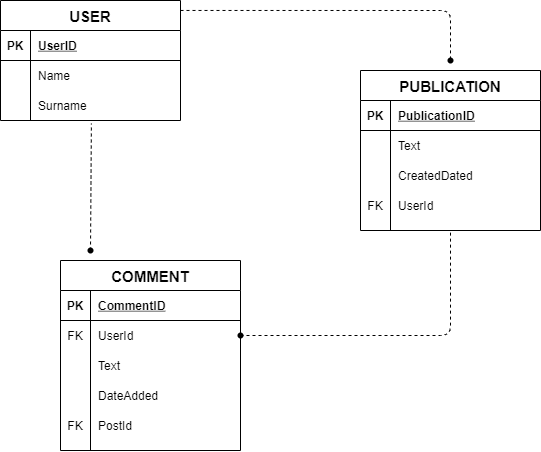

The diagram above was exported from draw.io. Its source (the exported page's mxGraphModel, read from the mxfile embedded in the PNG):
<mxGraphModel dx="1021" dy="612" grid="1" gridSize="10" guides="1" tooltips="1" connect="1" arrows="1" fold="1" page="1" pageScale="1" pageWidth="850" pageHeight="1100" math="0" shadow="0" extFonts="Permanent Marker^https://fonts.googleapis.com/css?family=Permanent+Marker">
  <root>
    <mxCell id="0" />
    <mxCell id="1" parent="0" />
    <mxCell id="xNFtjU3hjmiL_AlTX59i-15" value="USER" style="shape=table;startSize=30;container=1;collapsible=1;childLayout=tableLayout;fixedRows=1;rowLines=0;fontStyle=1;align=center;resizeLast=1;fontSize=15;" vertex="1" parent="1">
      <mxGeometry x="40" y="80" width="180" height="120" as="geometry" />
    </mxCell>
    <mxCell id="xNFtjU3hjmiL_AlTX59i-16" value="" style="shape=partialRectangle;collapsible=0;dropTarget=0;pointerEvents=0;fillColor=none;top=0;left=0;bottom=1;right=0;points=[[0,0.5],[1,0.5]];portConstraint=eastwest;" vertex="1" parent="xNFtjU3hjmiL_AlTX59i-15">
      <mxGeometry y="30" width="180" height="30" as="geometry" />
    </mxCell>
    <mxCell id="xNFtjU3hjmiL_AlTX59i-17" value="PK" style="shape=partialRectangle;connectable=0;fillColor=none;top=0;left=0;bottom=0;right=0;fontStyle=1;overflow=hidden;" vertex="1" parent="xNFtjU3hjmiL_AlTX59i-16">
      <mxGeometry width="30" height="30" as="geometry" />
    </mxCell>
    <mxCell id="xNFtjU3hjmiL_AlTX59i-18" value="UserID" style="shape=partialRectangle;connectable=0;fillColor=none;top=0;left=0;bottom=0;right=0;align=left;spacingLeft=6;fontStyle=5;overflow=hidden;" vertex="1" parent="xNFtjU3hjmiL_AlTX59i-16">
      <mxGeometry x="30" width="150" height="30" as="geometry" />
    </mxCell>
    <mxCell id="xNFtjU3hjmiL_AlTX59i-19" value="" style="shape=partialRectangle;collapsible=0;dropTarget=0;pointerEvents=0;fillColor=none;top=0;left=0;bottom=0;right=0;points=[[0,0.5],[1,0.5]];portConstraint=eastwest;" vertex="1" parent="xNFtjU3hjmiL_AlTX59i-15">
      <mxGeometry y="60" width="180" height="30" as="geometry" />
    </mxCell>
    <mxCell id="xNFtjU3hjmiL_AlTX59i-20" value="" style="shape=partialRectangle;connectable=0;fillColor=none;top=0;left=0;bottom=0;right=0;editable=1;overflow=hidden;" vertex="1" parent="xNFtjU3hjmiL_AlTX59i-19">
      <mxGeometry width="30" height="30" as="geometry" />
    </mxCell>
    <mxCell id="xNFtjU3hjmiL_AlTX59i-21" value="Name" style="shape=partialRectangle;connectable=0;fillColor=none;top=0;left=0;bottom=0;right=0;align=left;spacingLeft=6;overflow=hidden;" vertex="1" parent="xNFtjU3hjmiL_AlTX59i-19">
      <mxGeometry x="30" width="150" height="30" as="geometry" />
    </mxCell>
    <mxCell id="xNFtjU3hjmiL_AlTX59i-22" value="" style="shape=partialRectangle;collapsible=0;dropTarget=0;pointerEvents=0;fillColor=none;top=0;left=0;bottom=0;right=0;points=[[0,0.5],[1,0.5]];portConstraint=eastwest;" vertex="1" parent="xNFtjU3hjmiL_AlTX59i-15">
      <mxGeometry y="90" width="180" height="30" as="geometry" />
    </mxCell>
    <mxCell id="xNFtjU3hjmiL_AlTX59i-23" value="" style="shape=partialRectangle;connectable=0;fillColor=none;top=0;left=0;bottom=0;right=0;editable=1;overflow=hidden;" vertex="1" parent="xNFtjU3hjmiL_AlTX59i-22">
      <mxGeometry width="30" height="30" as="geometry" />
    </mxCell>
    <mxCell id="xNFtjU3hjmiL_AlTX59i-24" value="Surname" style="shape=partialRectangle;connectable=0;fillColor=none;top=0;left=0;bottom=0;right=0;align=left;spacingLeft=6;overflow=hidden;" vertex="1" parent="xNFtjU3hjmiL_AlTX59i-22">
      <mxGeometry x="30" width="150" height="30" as="geometry" />
    </mxCell>
    <mxCell id="xNFtjU3hjmiL_AlTX59i-28" value="PUBLICATION" style="shape=table;startSize=30;container=1;collapsible=1;childLayout=tableLayout;fixedRows=1;rowLines=0;fontStyle=1;align=center;resizeLast=1;fontSize=15;" vertex="1" parent="1">
      <mxGeometry x="400" y="150" width="180" height="160" as="geometry" />
    </mxCell>
    <mxCell id="xNFtjU3hjmiL_AlTX59i-29" value="" style="shape=partialRectangle;collapsible=0;dropTarget=0;pointerEvents=0;fillColor=none;top=0;left=0;bottom=1;right=0;points=[[0,0.5],[1,0.5]];portConstraint=eastwest;" vertex="1" parent="xNFtjU3hjmiL_AlTX59i-28">
      <mxGeometry y="30" width="180" height="30" as="geometry" />
    </mxCell>
    <mxCell id="xNFtjU3hjmiL_AlTX59i-30" value="PK" style="shape=partialRectangle;connectable=0;fillColor=none;top=0;left=0;bottom=0;right=0;fontStyle=1;overflow=hidden;" vertex="1" parent="xNFtjU3hjmiL_AlTX59i-29">
      <mxGeometry width="30" height="30" as="geometry" />
    </mxCell>
    <mxCell id="xNFtjU3hjmiL_AlTX59i-31" value="PublicationID" style="shape=partialRectangle;connectable=0;fillColor=none;top=0;left=0;bottom=0;right=0;align=left;spacingLeft=6;fontStyle=5;overflow=hidden;" vertex="1" parent="xNFtjU3hjmiL_AlTX59i-29">
      <mxGeometry x="30" width="150" height="30" as="geometry" />
    </mxCell>
    <mxCell id="xNFtjU3hjmiL_AlTX59i-32" value="" style="shape=partialRectangle;collapsible=0;dropTarget=0;pointerEvents=0;fillColor=none;top=0;left=0;bottom=0;right=0;points=[[0,0.5],[1,0.5]];portConstraint=eastwest;" vertex="1" parent="xNFtjU3hjmiL_AlTX59i-28">
      <mxGeometry y="60" width="180" height="30" as="geometry" />
    </mxCell>
    <mxCell id="xNFtjU3hjmiL_AlTX59i-33" value="" style="shape=partialRectangle;connectable=0;fillColor=none;top=0;left=0;bottom=0;right=0;editable=1;overflow=hidden;" vertex="1" parent="xNFtjU3hjmiL_AlTX59i-32">
      <mxGeometry width="30" height="30" as="geometry" />
    </mxCell>
    <mxCell id="xNFtjU3hjmiL_AlTX59i-34" value="Text" style="shape=partialRectangle;connectable=0;fillColor=none;top=0;left=0;bottom=0;right=0;align=left;spacingLeft=6;overflow=hidden;" vertex="1" parent="xNFtjU3hjmiL_AlTX59i-32">
      <mxGeometry x="30" width="150" height="30" as="geometry" />
    </mxCell>
    <mxCell id="xNFtjU3hjmiL_AlTX59i-35" value="" style="shape=partialRectangle;collapsible=0;dropTarget=0;pointerEvents=0;fillColor=none;top=0;left=0;bottom=0;right=0;points=[[0,0.5],[1,0.5]];portConstraint=eastwest;" vertex="1" parent="xNFtjU3hjmiL_AlTX59i-28">
      <mxGeometry y="90" width="180" height="30" as="geometry" />
    </mxCell>
    <mxCell id="xNFtjU3hjmiL_AlTX59i-36" value="" style="shape=partialRectangle;connectable=0;fillColor=none;top=0;left=0;bottom=0;right=0;editable=1;overflow=hidden;" vertex="1" parent="xNFtjU3hjmiL_AlTX59i-35">
      <mxGeometry width="30" height="30" as="geometry" />
    </mxCell>
    <mxCell id="xNFtjU3hjmiL_AlTX59i-37" value="CreatedDated" style="shape=partialRectangle;connectable=0;fillColor=none;top=0;left=0;bottom=0;right=0;align=left;spacingLeft=6;overflow=hidden;" vertex="1" parent="xNFtjU3hjmiL_AlTX59i-35">
      <mxGeometry x="30" width="150" height="30" as="geometry" />
    </mxCell>
    <mxCell id="xNFtjU3hjmiL_AlTX59i-38" value="" style="shape=partialRectangle;collapsible=0;dropTarget=0;pointerEvents=0;fillColor=none;top=0;left=0;bottom=0;right=0;points=[[0,0.5],[1,0.5]];portConstraint=eastwest;" vertex="1" parent="xNFtjU3hjmiL_AlTX59i-28">
      <mxGeometry y="120" width="180" height="30" as="geometry" />
    </mxCell>
    <mxCell id="xNFtjU3hjmiL_AlTX59i-39" value="FK" style="shape=partialRectangle;connectable=0;fillColor=none;top=0;left=0;bottom=0;right=0;editable=1;overflow=hidden;" vertex="1" parent="xNFtjU3hjmiL_AlTX59i-38">
      <mxGeometry width="30" height="30" as="geometry" />
    </mxCell>
    <mxCell id="xNFtjU3hjmiL_AlTX59i-40" value="UserId" style="shape=partialRectangle;connectable=0;fillColor=none;top=0;left=0;bottom=0;right=0;align=left;spacingLeft=6;overflow=hidden;" vertex="1" parent="xNFtjU3hjmiL_AlTX59i-38">
      <mxGeometry x="30" width="150" height="30" as="geometry" />
    </mxCell>
    <mxCell id="xNFtjU3hjmiL_AlTX59i-41" value="COMMENT" style="shape=table;startSize=30;container=1;collapsible=1;childLayout=tableLayout;fixedRows=1;rowLines=0;fontStyle=1;align=center;resizeLast=1;fontSize=15;" vertex="1" parent="1">
      <mxGeometry x="100" y="340" width="180" height="190" as="geometry" />
    </mxCell>
    <mxCell id="xNFtjU3hjmiL_AlTX59i-42" value="" style="shape=partialRectangle;collapsible=0;dropTarget=0;pointerEvents=0;fillColor=none;top=0;left=0;bottom=1;right=0;points=[[0,0.5],[1,0.5]];portConstraint=eastwest;" vertex="1" parent="xNFtjU3hjmiL_AlTX59i-41">
      <mxGeometry y="30" width="180" height="30" as="geometry" />
    </mxCell>
    <mxCell id="xNFtjU3hjmiL_AlTX59i-43" value="PK" style="shape=partialRectangle;connectable=0;fillColor=none;top=0;left=0;bottom=0;right=0;fontStyle=1;overflow=hidden;" vertex="1" parent="xNFtjU3hjmiL_AlTX59i-42">
      <mxGeometry width="30" height="30" as="geometry" />
    </mxCell>
    <mxCell id="xNFtjU3hjmiL_AlTX59i-44" value="CommentID" style="shape=partialRectangle;connectable=0;fillColor=none;top=0;left=0;bottom=0;right=0;align=left;spacingLeft=6;fontStyle=5;overflow=hidden;" vertex="1" parent="xNFtjU3hjmiL_AlTX59i-42">
      <mxGeometry x="30" width="150" height="30" as="geometry" />
    </mxCell>
    <mxCell id="xNFtjU3hjmiL_AlTX59i-45" value="" style="shape=partialRectangle;collapsible=0;dropTarget=0;pointerEvents=0;fillColor=none;top=0;left=0;bottom=0;right=0;points=[[0,0.5],[1,0.5]];portConstraint=eastwest;" vertex="1" parent="xNFtjU3hjmiL_AlTX59i-41">
      <mxGeometry y="60" width="180" height="30" as="geometry" />
    </mxCell>
    <mxCell id="xNFtjU3hjmiL_AlTX59i-46" value="FK" style="shape=partialRectangle;connectable=0;fillColor=none;top=0;left=0;bottom=0;right=0;editable=1;overflow=hidden;" vertex="1" parent="xNFtjU3hjmiL_AlTX59i-45">
      <mxGeometry width="30" height="30" as="geometry" />
    </mxCell>
    <mxCell id="xNFtjU3hjmiL_AlTX59i-47" value="UserId" style="shape=partialRectangle;connectable=0;fillColor=none;top=0;left=0;bottom=0;right=0;align=left;spacingLeft=6;overflow=hidden;" vertex="1" parent="xNFtjU3hjmiL_AlTX59i-45">
      <mxGeometry x="30" width="150" height="30" as="geometry" />
    </mxCell>
    <mxCell id="xNFtjU3hjmiL_AlTX59i-48" value="" style="shape=partialRectangle;collapsible=0;dropTarget=0;pointerEvents=0;fillColor=none;top=0;left=0;bottom=0;right=0;points=[[0,0.5],[1,0.5]];portConstraint=eastwest;" vertex="1" parent="xNFtjU3hjmiL_AlTX59i-41">
      <mxGeometry y="90" width="180" height="30" as="geometry" />
    </mxCell>
    <mxCell id="xNFtjU3hjmiL_AlTX59i-49" value="" style="shape=partialRectangle;connectable=0;fillColor=none;top=0;left=0;bottom=0;right=0;editable=1;overflow=hidden;" vertex="1" parent="xNFtjU3hjmiL_AlTX59i-48">
      <mxGeometry width="30" height="30" as="geometry" />
    </mxCell>
    <mxCell id="xNFtjU3hjmiL_AlTX59i-50" value="Text" style="shape=partialRectangle;connectable=0;fillColor=none;top=0;left=0;bottom=0;right=0;align=left;spacingLeft=6;overflow=hidden;" vertex="1" parent="xNFtjU3hjmiL_AlTX59i-48">
      <mxGeometry x="30" width="150" height="30" as="geometry" />
    </mxCell>
    <mxCell id="xNFtjU3hjmiL_AlTX59i-51" value="" style="shape=partialRectangle;collapsible=0;dropTarget=0;pointerEvents=0;fillColor=none;top=0;left=0;bottom=0;right=0;points=[[0,0.5],[1,0.5]];portConstraint=eastwest;" vertex="1" parent="xNFtjU3hjmiL_AlTX59i-41">
      <mxGeometry y="120" width="180" height="30" as="geometry" />
    </mxCell>
    <mxCell id="xNFtjU3hjmiL_AlTX59i-52" value="" style="shape=partialRectangle;connectable=0;fillColor=none;top=0;left=0;bottom=0;right=0;editable=1;overflow=hidden;" vertex="1" parent="xNFtjU3hjmiL_AlTX59i-51">
      <mxGeometry width="30" height="30" as="geometry" />
    </mxCell>
    <mxCell id="xNFtjU3hjmiL_AlTX59i-53" value="DateAdded" style="shape=partialRectangle;connectable=0;fillColor=none;top=0;left=0;bottom=0;right=0;align=left;spacingLeft=6;overflow=hidden;" vertex="1" parent="xNFtjU3hjmiL_AlTX59i-51">
      <mxGeometry x="30" width="150" height="30" as="geometry" />
    </mxCell>
    <mxCell id="xNFtjU3hjmiL_AlTX59i-54" value="" style="shape=partialRectangle;collapsible=0;dropTarget=0;pointerEvents=0;fillColor=none;top=0;left=0;bottom=0;right=0;points=[[0,0.5],[1,0.5]];portConstraint=eastwest;" vertex="1" parent="xNFtjU3hjmiL_AlTX59i-41">
      <mxGeometry y="150" width="180" height="30" as="geometry" />
    </mxCell>
    <mxCell id="xNFtjU3hjmiL_AlTX59i-55" value="FK" style="shape=partialRectangle;connectable=0;fillColor=none;top=0;left=0;bottom=0;right=0;editable=1;overflow=hidden;" vertex="1" parent="xNFtjU3hjmiL_AlTX59i-54">
      <mxGeometry width="30" height="30" as="geometry" />
    </mxCell>
    <mxCell id="xNFtjU3hjmiL_AlTX59i-56" value="PostId" style="shape=partialRectangle;connectable=0;fillColor=none;top=0;left=0;bottom=0;right=0;align=left;spacingLeft=6;overflow=hidden;" vertex="1" parent="xNFtjU3hjmiL_AlTX59i-54">
      <mxGeometry x="30" width="150" height="30" as="geometry" />
    </mxCell>
    <mxCell id="xNFtjU3hjmiL_AlTX59i-61" value="" style="endArrow=none;dashed=1;html=1;fontSize=15;exitDx=0;exitDy=0;entryX=0.5;entryY=1;entryDx=0;entryDy=0;startArrow=none;" edge="1" parent="1" source="xNFtjU3hjmiL_AlTX59i-62" target="xNFtjU3hjmiL_AlTX59i-28">
      <mxGeometry width="50" height="50" relative="1" as="geometry">
        <mxPoint x="20" y="200" as="sourcePoint" />
        <mxPoint x="70" y="150" as="targetPoint" />
        <Array as="points">
          <mxPoint x="490" y="415" />
        </Array>
      </mxGeometry>
    </mxCell>
    <mxCell id="xNFtjU3hjmiL_AlTX59i-62" value="" style="shape=waypoint;sketch=0;fillStyle=solid;size=6;pointerEvents=1;points=[];fillColor=none;resizable=0;rotatable=0;perimeter=centerPerimeter;snapToPoint=1;fontSize=15;" vertex="1" parent="1">
      <mxGeometry x="260" y="395" width="40" height="40" as="geometry" />
    </mxCell>
    <mxCell id="xNFtjU3hjmiL_AlTX59i-63" value="" style="endArrow=none;dashed=1;html=1;fontSize=15;exitX=1;exitY=0.5;exitDx=0;exitDy=0;entryDx=0;entryDy=0;" edge="1" parent="1" source="xNFtjU3hjmiL_AlTX59i-45" target="xNFtjU3hjmiL_AlTX59i-62">
      <mxGeometry width="50" height="50" relative="1" as="geometry">
        <mxPoint x="279.9999999999998" y="415" as="sourcePoint" />
        <mxPoint x="490" y="310" as="targetPoint" />
        <Array as="points" />
      </mxGeometry>
    </mxCell>
    <mxCell id="xNFtjU3hjmiL_AlTX59i-64" value="" style="shape=waypoint;sketch=0;fillStyle=solid;size=6;pointerEvents=1;points=[];fillColor=none;resizable=0;rotatable=0;perimeter=centerPerimeter;snapToPoint=1;fontSize=15;" vertex="1" parent="1">
      <mxGeometry x="470" y="120" width="40" height="40" as="geometry" />
    </mxCell>
    <mxCell id="xNFtjU3hjmiL_AlTX59i-65" value="" style="shape=waypoint;sketch=0;fillStyle=solid;size=6;pointerEvents=1;points=[];fillColor=none;resizable=0;rotatable=0;perimeter=centerPerimeter;snapToPoint=1;fontSize=15;" vertex="1" parent="1">
      <mxGeometry x="110" y="310" width="40" height="40" as="geometry" />
    </mxCell>
    <mxCell id="xNFtjU3hjmiL_AlTX59i-66" value="" style="endArrow=none;dashed=1;html=1;fontSize=15;exitX=1;exitY=0.083;exitDx=0;exitDy=0;exitPerimeter=0;" edge="1" parent="1" source="xNFtjU3hjmiL_AlTX59i-15" target="xNFtjU3hjmiL_AlTX59i-64">
      <mxGeometry width="50" height="50" relative="1" as="geometry">
        <mxPoint x="340" y="150" as="sourcePoint" />
        <mxPoint x="390" y="100" as="targetPoint" />
        <Array as="points">
          <mxPoint x="490" y="90" />
        </Array>
      </mxGeometry>
    </mxCell>
    <mxCell id="xNFtjU3hjmiL_AlTX59i-67" value="" style="endArrow=none;dashed=1;html=1;fontSize=15;exitX=0.507;exitY=0.382;exitDx=0;exitDy=0;exitPerimeter=0;entryX=0.505;entryY=1.1;entryDx=0;entryDy=0;entryPerimeter=0;" edge="1" parent="1" source="xNFtjU3hjmiL_AlTX59i-65" target="xNFtjU3hjmiL_AlTX59i-22">
      <mxGeometry width="50" height="50" relative="1" as="geometry">
        <mxPoint x="140" y="320" as="sourcePoint" />
        <mxPoint x="240" y="230" as="targetPoint" />
      </mxGeometry>
    </mxCell>
  </root>
</mxGraphModel>